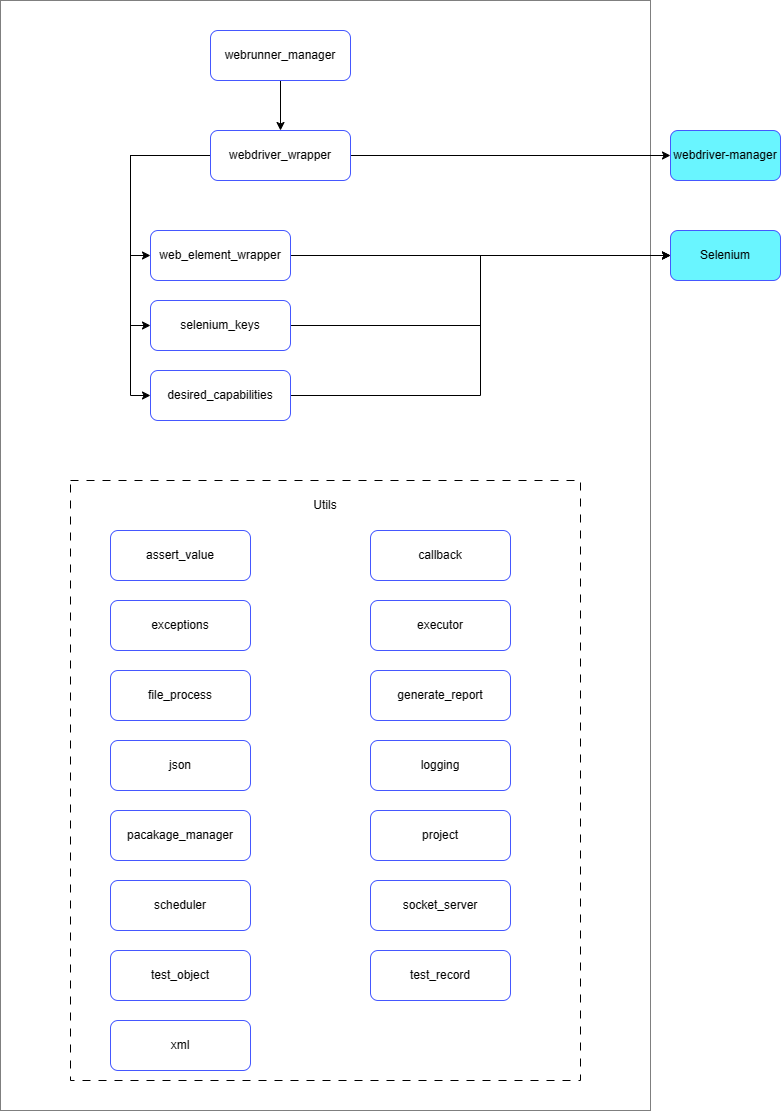

The diagram above was exported from draw.io. Its source (the exported page's mxGraphModel, read from the mxfile embedded in the PNG):
<mxGraphModel dx="1875" dy="1367" grid="1" gridSize="10" guides="1" tooltips="1" connect="1" arrows="1" fold="1" page="1" pageScale="1" pageWidth="827" pageHeight="1169" math="0" shadow="0">
  <root>
    <mxCell id="0" />
    <mxCell id="1" parent="0" />
    <mxCell id="PjvsNbMHNwDOcKjxQANr-1" value="" style="rounded=0;whiteSpace=wrap;html=1;dashed=1;dashPattern=1 1;" vertex="1" parent="1">
      <mxGeometry x="30" y="30" width="650" height="1110" as="geometry" />
    </mxCell>
    <mxCell id="PjvsNbMHNwDOcKjxQANr-2" value="Selenium" style="rounded=1;whiteSpace=wrap;html=1;fillColor=#69F5FF;strokeColor=#4557FF;" vertex="1" parent="1">
      <mxGeometry x="700" y="260" width="110" height="50" as="geometry" />
    </mxCell>
    <mxCell id="PjvsNbMHNwDOcKjxQANr-3" value="webdriver-manager" style="rounded=1;whiteSpace=wrap;html=1;fillColor=#69F5FF;strokeColor=#4557FF;" vertex="1" parent="1">
      <mxGeometry x="700" y="160" width="110" height="50" as="geometry" />
    </mxCell>
    <mxCell id="PjvsNbMHNwDOcKjxQANr-8" style="edgeStyle=orthogonalEdgeStyle;rounded=0;orthogonalLoop=1;jettySize=auto;html=1;exitX=0.5;exitY=1;exitDx=0;exitDy=0;" edge="1" parent="1" source="PjvsNbMHNwDOcKjxQANr-4" target="PjvsNbMHNwDOcKjxQANr-6">
      <mxGeometry relative="1" as="geometry" />
    </mxCell>
    <mxCell id="PjvsNbMHNwDOcKjxQANr-4" value="webrunner_manager" style="rounded=1;whiteSpace=wrap;html=1;fillColor=#FFFFFF;strokeColor=#4557FF;" vertex="1" parent="1">
      <mxGeometry x="240" y="60" width="140" height="50" as="geometry" />
    </mxCell>
    <mxCell id="PjvsNbMHNwDOcKjxQANr-7" style="edgeStyle=orthogonalEdgeStyle;rounded=0;orthogonalLoop=1;jettySize=auto;html=1;exitX=1;exitY=0.5;exitDx=0;exitDy=0;" edge="1" parent="1" source="PjvsNbMHNwDOcKjxQANr-6" target="PjvsNbMHNwDOcKjxQANr-3">
      <mxGeometry relative="1" as="geometry" />
    </mxCell>
    <mxCell id="PjvsNbMHNwDOcKjxQANr-13" style="edgeStyle=orthogonalEdgeStyle;rounded=0;orthogonalLoop=1;jettySize=auto;html=1;exitX=0;exitY=0.5;exitDx=0;exitDy=0;entryX=0;entryY=0.5;entryDx=0;entryDy=0;" edge="1" parent="1" source="PjvsNbMHNwDOcKjxQANr-6" target="PjvsNbMHNwDOcKjxQANr-9">
      <mxGeometry relative="1" as="geometry" />
    </mxCell>
    <mxCell id="PjvsNbMHNwDOcKjxQANr-15" style="edgeStyle=orthogonalEdgeStyle;rounded=0;orthogonalLoop=1;jettySize=auto;html=1;exitX=0;exitY=0.5;exitDx=0;exitDy=0;entryX=0;entryY=0.5;entryDx=0;entryDy=0;" edge="1" parent="1" source="PjvsNbMHNwDOcKjxQANr-6" target="PjvsNbMHNwDOcKjxQANr-14">
      <mxGeometry relative="1" as="geometry" />
    </mxCell>
    <mxCell id="PjvsNbMHNwDOcKjxQANr-18" style="edgeStyle=orthogonalEdgeStyle;rounded=0;orthogonalLoop=1;jettySize=auto;html=1;exitX=0;exitY=0.5;exitDx=0;exitDy=0;entryX=0;entryY=0.5;entryDx=0;entryDy=0;" edge="1" parent="1" source="PjvsNbMHNwDOcKjxQANr-6" target="PjvsNbMHNwDOcKjxQANr-17">
      <mxGeometry relative="1" as="geometry" />
    </mxCell>
    <mxCell id="PjvsNbMHNwDOcKjxQANr-6" value="webdriver_wrapper" style="rounded=1;whiteSpace=wrap;html=1;fillColor=#FFFFFF;strokeColor=#4557FF;" vertex="1" parent="1">
      <mxGeometry x="240" y="160" width="140" height="50" as="geometry" />
    </mxCell>
    <mxCell id="PjvsNbMHNwDOcKjxQANr-10" style="edgeStyle=orthogonalEdgeStyle;rounded=0;orthogonalLoop=1;jettySize=auto;html=1;exitX=1;exitY=0.5;exitDx=0;exitDy=0;" edge="1" parent="1" source="PjvsNbMHNwDOcKjxQANr-9" target="PjvsNbMHNwDOcKjxQANr-2">
      <mxGeometry relative="1" as="geometry" />
    </mxCell>
    <mxCell id="PjvsNbMHNwDOcKjxQANr-9" value="web_element_wrapper" style="rounded=1;whiteSpace=wrap;html=1;fillColor=#FFFFFF;strokeColor=#4557FF;" vertex="1" parent="1">
      <mxGeometry x="180" y="260" width="140" height="50" as="geometry" />
    </mxCell>
    <mxCell id="PjvsNbMHNwDOcKjxQANr-16" style="edgeStyle=orthogonalEdgeStyle;rounded=0;orthogonalLoop=1;jettySize=auto;html=1;exitX=1;exitY=0.5;exitDx=0;exitDy=0;entryX=0;entryY=0.5;entryDx=0;entryDy=0;" edge="1" parent="1" source="PjvsNbMHNwDOcKjxQANr-14" target="PjvsNbMHNwDOcKjxQANr-2">
      <mxGeometry relative="1" as="geometry" />
    </mxCell>
    <mxCell id="PjvsNbMHNwDOcKjxQANr-14" value="selenium_keys" style="rounded=1;whiteSpace=wrap;html=1;fillColor=#FFFFFF;strokeColor=#4557FF;" vertex="1" parent="1">
      <mxGeometry x="180" y="330" width="140" height="50" as="geometry" />
    </mxCell>
    <mxCell id="PjvsNbMHNwDOcKjxQANr-19" style="edgeStyle=orthogonalEdgeStyle;rounded=0;orthogonalLoop=1;jettySize=auto;html=1;exitX=1;exitY=0.5;exitDx=0;exitDy=0;entryX=0;entryY=0.5;entryDx=0;entryDy=0;" edge="1" parent="1" source="PjvsNbMHNwDOcKjxQANr-17" target="PjvsNbMHNwDOcKjxQANr-2">
      <mxGeometry relative="1" as="geometry" />
    </mxCell>
    <mxCell id="PjvsNbMHNwDOcKjxQANr-17" value="desired_capabilities" style="rounded=1;whiteSpace=wrap;html=1;fillColor=#FFFFFF;strokeColor=#4557FF;" vertex="1" parent="1">
      <mxGeometry x="180" y="400" width="140" height="50" as="geometry" />
    </mxCell>
    <mxCell id="PjvsNbMHNwDOcKjxQANr-20" value="" style="rounded=0;whiteSpace=wrap;html=1;dashed=1;dashPattern=8 8;" vertex="1" parent="1">
      <mxGeometry x="100" y="510" width="510" height="600" as="geometry" />
    </mxCell>
    <mxCell id="PjvsNbMHNwDOcKjxQANr-21" value="assert_value" style="rounded=1;whiteSpace=wrap;html=1;fillColor=#FFFFFF;strokeColor=#4557FF;" vertex="1" parent="1">
      <mxGeometry x="140" y="560" width="140" height="50" as="geometry" />
    </mxCell>
    <mxCell id="PjvsNbMHNwDOcKjxQANr-22" value="callback" style="rounded=1;whiteSpace=wrap;html=1;fillColor=#FFFFFF;strokeColor=#4557FF;" vertex="1" parent="1">
      <mxGeometry x="400" y="560" width="140" height="50" as="geometry" />
    </mxCell>
    <mxCell id="PjvsNbMHNwDOcKjxQANr-23" value="exceptions" style="rounded=1;whiteSpace=wrap;html=1;fillColor=#FFFFFF;strokeColor=#4557FF;" vertex="1" parent="1">
      <mxGeometry x="140" y="630" width="140" height="50" as="geometry" />
    </mxCell>
    <mxCell id="PjvsNbMHNwDOcKjxQANr-24" value="Utils" style="text;html=1;strokeColor=none;fillColor=none;align=center;verticalAlign=middle;whiteSpace=wrap;rounded=0;" vertex="1" parent="1">
      <mxGeometry x="325" y="520" width="60" height="30" as="geometry" />
    </mxCell>
    <mxCell id="PjvsNbMHNwDOcKjxQANr-25" value="executor" style="rounded=1;whiteSpace=wrap;html=1;fillColor=#FFFFFF;strokeColor=#4557FF;" vertex="1" parent="1">
      <mxGeometry x="400" y="630" width="140" height="50" as="geometry" />
    </mxCell>
    <mxCell id="PjvsNbMHNwDOcKjxQANr-26" value="file_process" style="rounded=1;whiteSpace=wrap;html=1;fillColor=#FFFFFF;strokeColor=#4557FF;" vertex="1" parent="1">
      <mxGeometry x="140" y="700" width="140" height="50" as="geometry" />
    </mxCell>
    <mxCell id="PjvsNbMHNwDOcKjxQANr-27" value="generate_report" style="rounded=1;whiteSpace=wrap;html=1;fillColor=#FFFFFF;strokeColor=#4557FF;" vertex="1" parent="1">
      <mxGeometry x="400" y="700" width="140" height="50" as="geometry" />
    </mxCell>
    <mxCell id="PjvsNbMHNwDOcKjxQANr-28" value="json" style="rounded=1;whiteSpace=wrap;html=1;fillColor=#FFFFFF;strokeColor=#4557FF;" vertex="1" parent="1">
      <mxGeometry x="140" y="770" width="140" height="50" as="geometry" />
    </mxCell>
    <mxCell id="PjvsNbMHNwDOcKjxQANr-29" value="logging" style="rounded=1;whiteSpace=wrap;html=1;fillColor=#FFFFFF;strokeColor=#4557FF;" vertex="1" parent="1">
      <mxGeometry x="400" y="770" width="140" height="50" as="geometry" />
    </mxCell>
    <mxCell id="PjvsNbMHNwDOcKjxQANr-30" value="pacakage_manager" style="rounded=1;whiteSpace=wrap;html=1;fillColor=#FFFFFF;strokeColor=#4557FF;" vertex="1" parent="1">
      <mxGeometry x="140" y="840" width="140" height="50" as="geometry" />
    </mxCell>
    <mxCell id="PjvsNbMHNwDOcKjxQANr-31" value="project" style="rounded=1;whiteSpace=wrap;html=1;fillColor=#FFFFFF;strokeColor=#4557FF;" vertex="1" parent="1">
      <mxGeometry x="400" y="840" width="140" height="50" as="geometry" />
    </mxCell>
    <mxCell id="PjvsNbMHNwDOcKjxQANr-32" value="scheduler" style="rounded=1;whiteSpace=wrap;html=1;fillColor=#FFFFFF;strokeColor=#4557FF;" vertex="1" parent="1">
      <mxGeometry x="140" y="910" width="140" height="50" as="geometry" />
    </mxCell>
    <mxCell id="PjvsNbMHNwDOcKjxQANr-33" value="socket_server" style="rounded=1;whiteSpace=wrap;html=1;fillColor=#FFFFFF;strokeColor=#4557FF;" vertex="1" parent="1">
      <mxGeometry x="400" y="910" width="140" height="50" as="geometry" />
    </mxCell>
    <mxCell id="PjvsNbMHNwDOcKjxQANr-35" value="test_object" style="rounded=1;whiteSpace=wrap;html=1;fillColor=#FFFFFF;strokeColor=#4557FF;" vertex="1" parent="1">
      <mxGeometry x="140" y="980" width="140" height="50" as="geometry" />
    </mxCell>
    <mxCell id="PjvsNbMHNwDOcKjxQANr-36" value="test_record" style="rounded=1;whiteSpace=wrap;html=1;fillColor=#FFFFFF;strokeColor=#4557FF;" vertex="1" parent="1">
      <mxGeometry x="400" y="980" width="140" height="50" as="geometry" />
    </mxCell>
    <mxCell id="PjvsNbMHNwDOcKjxQANr-37" value="xml" style="rounded=1;whiteSpace=wrap;html=1;fillColor=#FFFFFF;strokeColor=#4557FF;" vertex="1" parent="1">
      <mxGeometry x="140" y="1050" width="140" height="50" as="geometry" />
    </mxCell>
  </root>
</mxGraphModel>